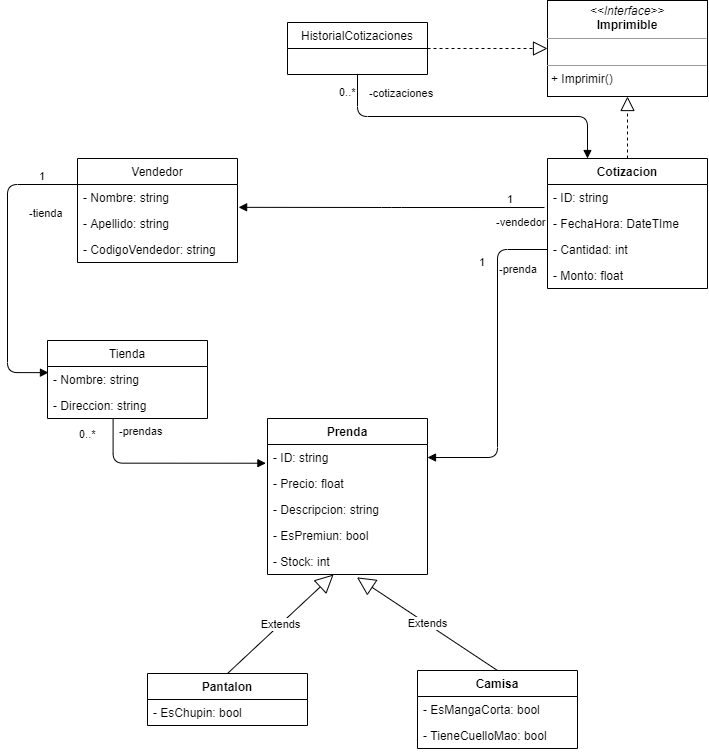

The diagram above was exported from draw.io. Its source (the exported page's mxGraphModel, read from the mxfile embedded in the PNG):
<mxGraphModel dx="853" dy="879" grid="1" gridSize="10" guides="1" tooltips="1" connect="1" arrows="1" fold="1" page="1" pageScale="1" pageWidth="827" pageHeight="1169" math="0" shadow="0">
  <root>
    <mxCell id="WIyWlLk6GJQsqaUBKTNV-0" />
    <mxCell id="WIyWlLk6GJQsqaUBKTNV-1" parent="WIyWlLk6GJQsqaUBKTNV-0" />
    <mxCell id="WF83k_rmSNqPHPstUr4C-0" value="Cotizacion&#10;" style="swimlane;fontStyle=1;align=center;verticalAlign=top;childLayout=stackLayout;horizontal=1;startSize=26;horizontalStack=0;resizeParent=1;resizeParentMax=0;resizeLast=0;collapsible=1;marginBottom=0;" vertex="1" parent="WIyWlLk6GJQsqaUBKTNV-1">
      <mxGeometry x="600" y="198" width="160" height="130" as="geometry">
        <mxRectangle x="480" y="120" width="90" height="26" as="alternateBounds" />
      </mxGeometry>
    </mxCell>
    <mxCell id="WF83k_rmSNqPHPstUr4C-1" value="- ID: string" style="text;strokeColor=none;fillColor=none;align=left;verticalAlign=top;spacingLeft=4;spacingRight=4;overflow=hidden;rotatable=0;points=[[0,0.5],[1,0.5]];portConstraint=eastwest;" vertex="1" parent="WF83k_rmSNqPHPstUr4C-0">
      <mxGeometry y="26" width="160" height="26" as="geometry" />
    </mxCell>
    <mxCell id="WF83k_rmSNqPHPstUr4C-15" value="- FechaHora: DateTIme" style="text;strokeColor=none;fillColor=none;align=left;verticalAlign=top;spacingLeft=4;spacingRight=4;overflow=hidden;rotatable=0;points=[[0,0.5],[1,0.5]];portConstraint=eastwest;" vertex="1" parent="WF83k_rmSNqPHPstUr4C-0">
      <mxGeometry y="52" width="160" height="26" as="geometry" />
    </mxCell>
    <mxCell id="WF83k_rmSNqPHPstUr4C-17" value="- Cantidad: int&#10;" style="text;strokeColor=none;fillColor=none;align=left;verticalAlign=top;spacingLeft=4;spacingRight=4;overflow=hidden;rotatable=0;points=[[0,0.5],[1,0.5]];portConstraint=eastwest;" vertex="1" parent="WF83k_rmSNqPHPstUr4C-0">
      <mxGeometry y="78" width="160" height="26" as="geometry" />
    </mxCell>
    <mxCell id="WF83k_rmSNqPHPstUr4C-14" value="- Monto: float" style="text;strokeColor=none;fillColor=none;align=left;verticalAlign=top;spacingLeft=4;spacingRight=4;overflow=hidden;rotatable=0;points=[[0,0.5],[1,0.5]];portConstraint=eastwest;" vertex="1" parent="WF83k_rmSNqPHPstUr4C-0">
      <mxGeometry y="104" width="160" height="26" as="geometry" />
    </mxCell>
    <mxCell id="WF83k_rmSNqPHPstUr4C-8" value="Vendedor" style="swimlane;fontStyle=0;childLayout=stackLayout;horizontal=1;startSize=26;fillColor=none;horizontalStack=0;resizeParent=1;resizeParentMax=0;resizeLast=0;collapsible=1;marginBottom=0;" vertex="1" parent="WIyWlLk6GJQsqaUBKTNV-1">
      <mxGeometry x="130" y="198" width="160" height="104" as="geometry" />
    </mxCell>
    <mxCell id="WF83k_rmSNqPHPstUr4C-9" value="- Nombre: string" style="text;strokeColor=none;fillColor=none;align=left;verticalAlign=top;spacingLeft=4;spacingRight=4;overflow=hidden;rotatable=0;points=[[0,0.5],[1,0.5]];portConstraint=eastwest;" vertex="1" parent="WF83k_rmSNqPHPstUr4C-8">
      <mxGeometry y="26" width="160" height="26" as="geometry" />
    </mxCell>
    <mxCell id="WF83k_rmSNqPHPstUr4C-10" value="- Apellido: string&#10;" style="text;strokeColor=none;fillColor=none;align=left;verticalAlign=top;spacingLeft=4;spacingRight=4;overflow=hidden;rotatable=0;points=[[0,0.5],[1,0.5]];portConstraint=eastwest;" vertex="1" parent="WF83k_rmSNqPHPstUr4C-8">
      <mxGeometry y="52" width="160" height="26" as="geometry" />
    </mxCell>
    <mxCell id="WF83k_rmSNqPHPstUr4C-11" value="- CodigoVendedor: string" style="text;strokeColor=none;fillColor=none;align=left;verticalAlign=top;spacingLeft=4;spacingRight=4;overflow=hidden;rotatable=0;points=[[0,0.5],[1,0.5]];portConstraint=eastwest;" vertex="1" parent="WF83k_rmSNqPHPstUr4C-8">
      <mxGeometry y="78" width="160" height="26" as="geometry" />
    </mxCell>
    <mxCell id="WF83k_rmSNqPHPstUr4C-22" value="-vendedor" style="endArrow=block;endFill=1;html=1;edgeStyle=orthogonalEdgeStyle;align=left;verticalAlign=top;exitX=-0.019;exitY=0.885;exitDx=0;exitDy=0;exitPerimeter=0;entryX=1.007;entryY=0.878;entryDx=0;entryDy=0;entryPerimeter=0;" edge="1" parent="WIyWlLk6GJQsqaUBKTNV-1" source="WF83k_rmSNqPHPstUr4C-1" target="WF83k_rmSNqPHPstUr4C-9">
      <mxGeometry x="-0.6729" y="2" relative="1" as="geometry">
        <mxPoint x="360" y="530" as="sourcePoint" />
        <mxPoint x="520" y="530" as="targetPoint" />
        <mxPoint as="offset" />
      </mxGeometry>
    </mxCell>
    <mxCell id="WF83k_rmSNqPHPstUr4C-23" value="1" style="edgeLabel;resizable=0;html=1;align=left;verticalAlign=bottom;" connectable="0" vertex="1" parent="WF83k_rmSNqPHPstUr4C-22">
      <mxGeometry x="-1" relative="1" as="geometry">
        <mxPoint x="-39.04" as="offset" />
      </mxGeometry>
    </mxCell>
    <mxCell id="WF83k_rmSNqPHPstUr4C-24" value="Prenda" style="swimlane;fontStyle=1;align=center;verticalAlign=top;childLayout=stackLayout;horizontal=1;startSize=26;horizontalStack=0;resizeParent=1;resizeParentMax=0;resizeLast=0;collapsible=1;marginBottom=0;" vertex="1" parent="WIyWlLk6GJQsqaUBKTNV-1">
      <mxGeometry x="320" y="458" width="160" height="156" as="geometry" />
    </mxCell>
    <mxCell id="WF83k_rmSNqPHPstUr4C-25" value="- ID: string" style="text;strokeColor=none;fillColor=none;align=left;verticalAlign=top;spacingLeft=4;spacingRight=4;overflow=hidden;rotatable=0;points=[[0,0.5],[1,0.5]];portConstraint=eastwest;" vertex="1" parent="WF83k_rmSNqPHPstUr4C-24">
      <mxGeometry y="26" width="160" height="26" as="geometry" />
    </mxCell>
    <mxCell id="WF83k_rmSNqPHPstUr4C-31" value="- Precio: float" style="text;strokeColor=none;fillColor=none;align=left;verticalAlign=top;spacingLeft=4;spacingRight=4;overflow=hidden;rotatable=0;points=[[0,0.5],[1,0.5]];portConstraint=eastwest;" vertex="1" parent="WF83k_rmSNqPHPstUr4C-24">
      <mxGeometry y="52" width="160" height="26" as="geometry" />
    </mxCell>
    <mxCell id="WF83k_rmSNqPHPstUr4C-28" value="- Descripcion: string" style="text;strokeColor=none;fillColor=none;align=left;verticalAlign=top;spacingLeft=4;spacingRight=4;overflow=hidden;rotatable=0;points=[[0,0.5],[1,0.5]];portConstraint=eastwest;" vertex="1" parent="WF83k_rmSNqPHPstUr4C-24">
      <mxGeometry y="78" width="160" height="26" as="geometry" />
    </mxCell>
    <mxCell id="WF83k_rmSNqPHPstUr4C-32" value="- EsPremiun: bool" style="text;strokeColor=none;fillColor=none;align=left;verticalAlign=top;spacingLeft=4;spacingRight=4;overflow=hidden;rotatable=0;points=[[0,0.5],[1,0.5]];portConstraint=eastwest;" vertex="1" parent="WF83k_rmSNqPHPstUr4C-24">
      <mxGeometry y="104" width="160" height="26" as="geometry" />
    </mxCell>
    <mxCell id="WF83k_rmSNqPHPstUr4C-33" value="- Stock: int" style="text;strokeColor=none;fillColor=none;align=left;verticalAlign=top;spacingLeft=4;spacingRight=4;overflow=hidden;rotatable=0;points=[[0,0.5],[1,0.5]];portConstraint=eastwest;" vertex="1" parent="WF83k_rmSNqPHPstUr4C-24">
      <mxGeometry y="130" width="160" height="26" as="geometry" />
    </mxCell>
    <mxCell id="WF83k_rmSNqPHPstUr4C-29" value="-prenda" style="endArrow=block;endFill=1;html=1;edgeStyle=orthogonalEdgeStyle;align=left;verticalAlign=top;exitX=0;exitY=0.5;exitDx=0;exitDy=0;entryX=1;entryY=0.5;entryDx=0;entryDy=0;" edge="1" parent="WIyWlLk6GJQsqaUBKTNV-1" source="WF83k_rmSNqPHPstUr4C-17" target="WF83k_rmSNqPHPstUr4C-25">
      <mxGeometry x="-0.6528" relative="1" as="geometry">
        <mxPoint x="360" y="530" as="sourcePoint" />
        <mxPoint x="520" y="530" as="targetPoint" />
        <Array as="points">
          <mxPoint x="550" y="289" />
          <mxPoint x="550" y="497" />
        </Array>
        <mxPoint as="offset" />
      </mxGeometry>
    </mxCell>
    <mxCell id="WF83k_rmSNqPHPstUr4C-30" value="1" style="edgeLabel;resizable=0;html=1;align=left;verticalAlign=bottom;" connectable="0" vertex="1" parent="WF83k_rmSNqPHPstUr4C-29">
      <mxGeometry x="-1" relative="1" as="geometry">
        <mxPoint x="-70" y="21" as="offset" />
      </mxGeometry>
    </mxCell>
    <mxCell id="WF83k_rmSNqPHPstUr4C-34" value="Tienda" style="swimlane;fontStyle=0;childLayout=stackLayout;horizontal=1;startSize=26;fillColor=none;horizontalStack=0;resizeParent=1;resizeParentMax=0;resizeLast=0;collapsible=1;marginBottom=0;" vertex="1" parent="WIyWlLk6GJQsqaUBKTNV-1">
      <mxGeometry x="100" y="380" width="160" height="78" as="geometry" />
    </mxCell>
    <mxCell id="WF83k_rmSNqPHPstUr4C-35" value="- Nombre: string" style="text;strokeColor=none;fillColor=none;align=left;verticalAlign=top;spacingLeft=4;spacingRight=4;overflow=hidden;rotatable=0;points=[[0,0.5],[1,0.5]];portConstraint=eastwest;" vertex="1" parent="WF83k_rmSNqPHPstUr4C-34">
      <mxGeometry y="26" width="160" height="26" as="geometry" />
    </mxCell>
    <mxCell id="WF83k_rmSNqPHPstUr4C-36" value="- Direccion: string&#10;" style="text;strokeColor=none;fillColor=none;align=left;verticalAlign=top;spacingLeft=4;spacingRight=4;overflow=hidden;rotatable=0;points=[[0,0.5],[1,0.5]];portConstraint=eastwest;" vertex="1" parent="WF83k_rmSNqPHPstUr4C-34">
      <mxGeometry y="52" width="160" height="26" as="geometry" />
    </mxCell>
    <mxCell id="WF83k_rmSNqPHPstUr4C-41" value="-tienda" style="endArrow=block;endFill=1;html=1;edgeStyle=orthogonalEdgeStyle;align=left;verticalAlign=top;exitX=0;exitY=0.25;exitDx=0;exitDy=0;entryX=0.006;entryY=0.236;entryDx=0;entryDy=0;entryPerimeter=0;" edge="1" parent="WIyWlLk6GJQsqaUBKTNV-1" source="WF83k_rmSNqPHPstUr4C-8" target="WF83k_rmSNqPHPstUr4C-35">
      <mxGeometry x="-0.6656" y="16" relative="1" as="geometry">
        <mxPoint x="230" y="460" as="sourcePoint" />
        <mxPoint x="390" y="460" as="targetPoint" />
        <Array as="points">
          <mxPoint x="60" y="224" />
          <mxPoint x="60" y="412" />
        </Array>
        <mxPoint as="offset" />
      </mxGeometry>
    </mxCell>
    <mxCell id="WF83k_rmSNqPHPstUr4C-42" value="1" style="edgeLabel;resizable=0;html=1;align=left;verticalAlign=bottom;" connectable="0" vertex="1" parent="WF83k_rmSNqPHPstUr4C-41">
      <mxGeometry x="-1" relative="1" as="geometry">
        <mxPoint x="-40" as="offset" />
      </mxGeometry>
    </mxCell>
    <mxCell id="WF83k_rmSNqPHPstUr4C-43" value="-prendas" style="endArrow=block;endFill=1;html=1;edgeStyle=orthogonalEdgeStyle;align=left;verticalAlign=top;exitX=0.41;exitY=1.016;exitDx=0;exitDy=0;exitPerimeter=0;entryX=-0.01;entryY=0.72;entryDx=0;entryDy=0;entryPerimeter=0;" edge="1" parent="WIyWlLk6GJQsqaUBKTNV-1" source="WF83k_rmSNqPHPstUr4C-36" target="WF83k_rmSNqPHPstUr4C-25">
      <mxGeometry x="-1" y="4" relative="1" as="geometry">
        <mxPoint x="230" y="580" as="sourcePoint" />
        <mxPoint x="337" y="503" as="targetPoint" />
        <Array as="points">
          <mxPoint x="166" y="503" />
        </Array>
        <mxPoint as="offset" />
      </mxGeometry>
    </mxCell>
    <mxCell id="WF83k_rmSNqPHPstUr4C-44" value="0..*" style="edgeLabel;resizable=0;html=1;align=left;verticalAlign=bottom;" connectable="0" vertex="1" parent="WF83k_rmSNqPHPstUr4C-43">
      <mxGeometry x="-1" relative="1" as="geometry">
        <mxPoint x="-35.6" y="23.58" as="offset" />
      </mxGeometry>
    </mxCell>
    <mxCell id="WF83k_rmSNqPHPstUr4C-45" value="Pantalon" style="swimlane;fontStyle=1;align=center;verticalAlign=top;childLayout=stackLayout;horizontal=1;startSize=26;horizontalStack=0;resizeParent=1;resizeParentMax=0;resizeLast=0;collapsible=1;marginBottom=0;" vertex="1" parent="WIyWlLk6GJQsqaUBKTNV-1">
      <mxGeometry x="200" y="713" width="160" height="52" as="geometry" />
    </mxCell>
    <mxCell id="WF83k_rmSNqPHPstUr4C-46" value="- EsChupin: bool" style="text;strokeColor=none;fillColor=none;align=left;verticalAlign=top;spacingLeft=4;spacingRight=4;overflow=hidden;rotatable=0;points=[[0,0.5],[1,0.5]];portConstraint=eastwest;" vertex="1" parent="WF83k_rmSNqPHPstUr4C-45">
      <mxGeometry y="26" width="160" height="26" as="geometry" />
    </mxCell>
    <mxCell id="WF83k_rmSNqPHPstUr4C-49" value="Camisa" style="swimlane;fontStyle=1;align=center;verticalAlign=top;childLayout=stackLayout;horizontal=1;startSize=26;horizontalStack=0;resizeParent=1;resizeParentMax=0;resizeLast=0;collapsible=1;marginBottom=0;" vertex="1" parent="WIyWlLk6GJQsqaUBKTNV-1">
      <mxGeometry x="470" y="710" width="160" height="78" as="geometry" />
    </mxCell>
    <mxCell id="WF83k_rmSNqPHPstUr4C-50" value="- EsMangaCorta: bool" style="text;strokeColor=none;fillColor=none;align=left;verticalAlign=top;spacingLeft=4;spacingRight=4;overflow=hidden;rotatable=0;points=[[0,0.5],[1,0.5]];portConstraint=eastwest;" vertex="1" parent="WF83k_rmSNqPHPstUr4C-49">
      <mxGeometry y="26" width="160" height="26" as="geometry" />
    </mxCell>
    <mxCell id="WF83k_rmSNqPHPstUr4C-51" value="- TieneCuelloMao: bool" style="text;strokeColor=none;fillColor=none;align=left;verticalAlign=top;spacingLeft=4;spacingRight=4;overflow=hidden;rotatable=0;points=[[0,0.5],[1,0.5]];portConstraint=eastwest;" vertex="1" parent="WF83k_rmSNqPHPstUr4C-49">
      <mxGeometry y="52" width="160" height="26" as="geometry" />
    </mxCell>
    <mxCell id="WF83k_rmSNqPHPstUr4C-53" value="Extends" style="endArrow=block;endSize=16;endFill=0;html=1;exitX=0.5;exitY=0;exitDx=0;exitDy=0;" edge="1" parent="WIyWlLk6GJQsqaUBKTNV-1" source="WF83k_rmSNqPHPstUr4C-45" target="WF83k_rmSNqPHPstUr4C-33">
      <mxGeometry width="160" relative="1" as="geometry">
        <mxPoint x="320" y="790" as="sourcePoint" />
        <mxPoint x="480" y="790" as="targetPoint" />
      </mxGeometry>
    </mxCell>
    <mxCell id="WF83k_rmSNqPHPstUr4C-54" value="Extends" style="endArrow=block;endSize=16;endFill=0;html=1;entryX=0.559;entryY=1.109;entryDx=0;entryDy=0;entryPerimeter=0;exitX=0.5;exitY=0;exitDx=0;exitDy=0;" edge="1" parent="WIyWlLk6GJQsqaUBKTNV-1" source="WF83k_rmSNqPHPstUr4C-49" target="WF83k_rmSNqPHPstUr4C-33">
      <mxGeometry width="160" relative="1" as="geometry">
        <mxPoint x="320" y="790" as="sourcePoint" />
        <mxPoint x="480" y="790" as="targetPoint" />
      </mxGeometry>
    </mxCell>
    <mxCell id="WF83k_rmSNqPHPstUr4C-55" value="&lt;p style=&quot;margin: 0px ; margin-top: 4px ; text-align: center&quot;&gt;&lt;i&gt;&amp;lt;&amp;lt;Interface&amp;gt;&amp;gt;&lt;/i&gt;&lt;br&gt;&lt;b&gt;Imprimible&lt;/b&gt;&lt;/p&gt;&lt;hr size=&quot;1&quot;&gt;&lt;p style=&quot;margin: 0px ; margin-left: 4px&quot;&gt;&lt;br&gt;&lt;/p&gt;&lt;hr size=&quot;1&quot;&gt;&lt;p style=&quot;margin: 0px ; margin-left: 4px&quot;&gt;+ Imprimir()&lt;/p&gt;" style="verticalAlign=top;align=left;overflow=fill;fontSize=12;fontFamily=Helvetica;html=1;" vertex="1" parent="WIyWlLk6GJQsqaUBKTNV-1">
      <mxGeometry x="600" y="40" width="160" height="96" as="geometry" />
    </mxCell>
    <mxCell id="WF83k_rmSNqPHPstUr4C-56" value="" style="endArrow=block;dashed=1;endFill=0;endSize=12;html=1;entryX=0.5;entryY=1;entryDx=0;entryDy=0;exitX=0.5;exitY=0;exitDx=0;exitDy=0;" edge="1" parent="WIyWlLk6GJQsqaUBKTNV-1" source="WF83k_rmSNqPHPstUr4C-0" target="WF83k_rmSNqPHPstUr4C-55">
      <mxGeometry width="160" relative="1" as="geometry">
        <mxPoint x="600" y="640" as="sourcePoint" />
        <mxPoint x="430" y="839" as="targetPoint" />
      </mxGeometry>
    </mxCell>
    <mxCell id="WF83k_rmSNqPHPstUr4C-58" value="HistorialCotizaciones" style="swimlane;fontStyle=0;childLayout=stackLayout;horizontal=1;startSize=26;fillColor=none;horizontalStack=0;resizeParent=1;resizeParentMax=0;resizeLast=0;collapsible=1;marginBottom=0;" vertex="1" parent="WIyWlLk6GJQsqaUBKTNV-1">
      <mxGeometry x="340" y="62" width="140" height="52" as="geometry" />
    </mxCell>
    <mxCell id="WF83k_rmSNqPHPstUr4C-62" value="" style="endArrow=block;dashed=1;endFill=0;endSize=12;html=1;exitX=1;exitY=0.5;exitDx=0;exitDy=0;" edge="1" parent="WIyWlLk6GJQsqaUBKTNV-1" source="WF83k_rmSNqPHPstUr4C-58" target="WF83k_rmSNqPHPstUr4C-55">
      <mxGeometry width="160" relative="1" as="geometry">
        <mxPoint x="320" y="370" as="sourcePoint" />
        <mxPoint x="480" y="370" as="targetPoint" />
      </mxGeometry>
    </mxCell>
    <mxCell id="WF83k_rmSNqPHPstUr4C-63" value="-cotizaciones" style="endArrow=block;endFill=1;html=1;edgeStyle=orthogonalEdgeStyle;align=left;verticalAlign=top;exitX=0.5;exitY=1;exitDx=0;exitDy=0;entryX=0.25;entryY=0;entryDx=0;entryDy=0;" edge="1" parent="WIyWlLk6GJQsqaUBKTNV-1" source="WF83k_rmSNqPHPstUr4C-58" target="WF83k_rmSNqPHPstUr4C-0">
      <mxGeometry x="-0.9618" y="10" relative="1" as="geometry">
        <mxPoint x="320" y="370" as="sourcePoint" />
        <mxPoint x="540" y="190" as="targetPoint" />
        <mxPoint as="offset" />
      </mxGeometry>
    </mxCell>
    <mxCell id="WF83k_rmSNqPHPstUr4C-64" value="0..*" style="edgeLabel;resizable=0;html=1;align=left;verticalAlign=bottom;" connectable="0" vertex="1" parent="WF83k_rmSNqPHPstUr4C-63">
      <mxGeometry x="-1" relative="1" as="geometry">
        <mxPoint x="-20" y="26" as="offset" />
      </mxGeometry>
    </mxCell>
  </root>
</mxGraphModel>